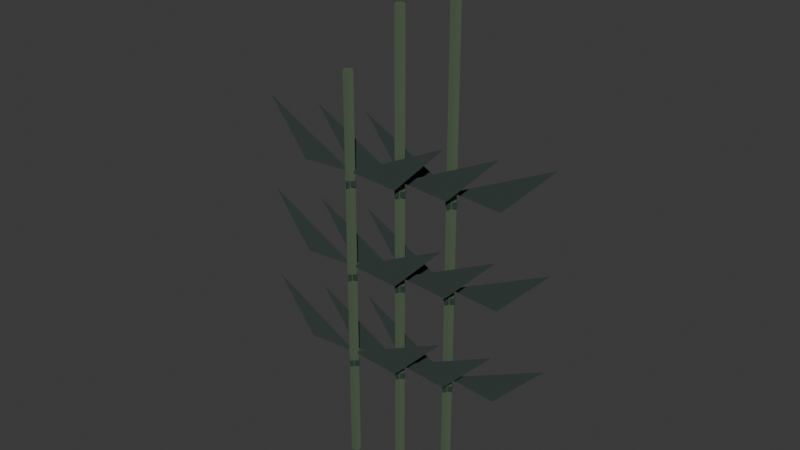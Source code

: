# Source: bamboo.blend  (saved by Blender 5.2.45; exported with 4.5.12 LTS)
import bpy
from mathutils import Matrix  # noqa: F401  (used for matrix-valued properties, if any)

bpy.ops.wm.read_factory_settings(use_empty=True)
scene = bpy.context.scene
scene.name = 'Scene'

# ---- collections
col_collection = bpy.data.collections.new('Collection'); scene.collection.children.link(col_collection)

# ---- materials (node trees are filled in below, after node groups)
mat_vertexpalette = bpy.data.materials.new('VertexPalette')

# ---- material node trees
mat_vertexpalette.use_nodes = True; mat_vertexpalette.node_tree.nodes.clear()
_N = mat_vertexpalette.node_tree.nodes; _L = mat_vertexpalette.node_tree.links
n0 = _N.new('ShaderNodeBsdfPrincipled'); n0.name = '原理化 BSDF'; n0.location = (0, 0)
n0.inputs[2].default_value = 0.85
n0.inputs[10].default_value = 0.005
n1 = _N.new('ShaderNodeOutputMaterial'); n1.name = '材质输出'; n1.location = (0, 0)
n2 = _N.new('ShaderNodeVertexColor'); n2.name = '颜色属性'; n2.location = (0, 0)
n2.layer_name = 'Color'
_L.new(n0.outputs[0], n1.inputs[0])
_L.new(n2.outputs[0], n0.inputs[0])
n1.is_active_output = True

# ---- world
world_world = bpy.data.worlds.new('World'); scene.world = world_world
world_world.use_nodes = True; world_world.node_tree.nodes.clear()
_N = world_world.node_tree.nodes; _L = world_world.node_tree.links
n0 = _N.new('ShaderNodeOutputWorld'); n0.name = 'World Output'; n0.location = (200, 100)
n1 = _N.new('ShaderNodeBackground'); n1.name = 'Background'; n1.location = (-200, 100)
n1.inputs[0].default_value = (0.05088, 0.05088, 0.05088, 1.0)
_L.new(n1.outputs[0], n0.inputs[0])
n0.is_active_output = True
world_world.color = (0.05088, 0.05088, 0.05088)
world_world.sun_shadow_jitter_overblur = 0.0

# ---- meshes
me_010 = bpy.data.meshes.new('柱体.010')
me_010.from_pydata([(-0.45, 0.045, 0.0), (-0.45, 0.045, 3.8), (-0.4072, 0.01391, 0.0), (-0.4072, 0.01391, 3.8), (-0.4235, -0.03641, 0.0), (-0.4235, -0.03641, 3.8), (-0.4765, -0.03641, 0.0), (-0.4765, -0.03641, 3.8), (-0.4928, 0.01391, 0.0), (-0.4928, 0.01391, 3.8), (-0.39, 0.0, 0.97), (-0.45, 0.06, 0.97), (-0.51, 7.348e-18, 0.97), (-0.45, -0.06, 0.97), (-0.39, 0.0, 1.03), (-0.45, 0.06, 1.03), (-0.51, 7.348e-18, 1.03), (-0.45, -0.06, 1.03), (-0.45, 0.0, 1.1), (-1.4, 0.04, 1.55), (-0.95, -0.02, 1.08), (-0.45, 0.0, 1.1), (0.5, 0.04, 1.55), (0.05, -0.02, 1.08), (-0.39, 0.0, 1.87), (-0.45, 0.06, 1.87), (-0.51, 7.348e-18, 1.87), (-0.45, -0.06, 1.87), (-0.39, 0.0, 1.93), (-0.45, 0.06, 1.93), (-0.51, 7.348e-18, 1.93), (-0.45, -0.06, 1.93), (-0.45, 0.0, 2.0), (-1.4, 0.04, 2.45), (-0.95, -0.02, 1.98), (-0.45, 0.0, 2.0), (0.5, 0.04, 2.45), (0.05, -0.02, 1.98), (-0.39, 0.0, 2.77), (-0.45, 0.06, 2.77), (-0.51, 7.348e-18, 2.77), (-0.45, -0.06, 2.77), (-0.39, 0.0, 2.83), (-0.45, 0.06, 2.83), (-0.51, 7.348e-18, 2.83), (-0.45, -0.06, 2.83), (-0.45, 0.0, 2.9), (-1.4, 0.04, 3.35), (-0.95, -0.02, 2.88), (-0.45, 0.0, 2.9), (0.5, 0.04, 3.35), (0.05, -0.02, 2.88), (0.0, 0.155, 0.0), (0.0, 0.155, 4.4), (0.0428, 0.1239, 0.0), (0.0428, 0.1239, 4.4), (0.02645, 0.07359, 0.0), (0.02645, 0.07359, 4.4), (-0.02645, 0.07359, 0.0), (-0.02645, 0.07359, 4.4), (-0.0428, 0.1239, 0.0), (-0.0428, 0.1239, 4.4), (0.06, 0.11, 0.97), (0.0, 0.17, 0.97), (-0.06, 0.11, 0.97), (0.0, 0.05, 0.97), (0.06, 0.11, 1.03), (0.0, 0.17, 1.03), (-0.06, 0.11, 1.03), (0.0, 0.05, 1.03), (0.0, 0.11, 1.1), (-0.95, 0.15, 1.55), (-0.5, 0.09, 1.08), (0.0, 0.11, 1.1), (0.95, 0.15, 1.55), (0.5, 0.09, 1.08), (0.06, 0.11, 1.87), (0.0, 0.17, 1.87), (-0.06, 0.11, 1.87), (0.0, 0.05, 1.87), (0.06, 0.11, 1.93), (0.0, 0.17, 1.93), (-0.06, 0.11, 1.93), (0.0, 0.05, 1.93), (0.0, 0.11, 2.0), (-0.95, 0.15, 2.45), (-0.5, 0.09, 1.98), (0.0, 0.11, 2.0), (0.95, 0.15, 2.45), (0.5, 0.09, 1.98), (0.06, 0.11, 2.77), (0.0, 0.17, 2.77), (-0.06, 0.11, 2.77), (0.0, 0.05, 2.77), (0.06, 0.11, 2.83), (0.0, 0.17, 2.83), (-0.06, 0.11, 2.83), (0.0, 0.05, 2.83), (0.0, 0.11, 2.9), (-0.95, 0.15, 3.35), (-0.5, 0.09, 2.88), (0.0, 0.11, 2.9), (0.95, 0.15, 3.35), (0.5, 0.09, 2.88), (0.45, 0.265, 0.0), (0.45, 0.265, 5.0), (0.4928, 0.2339, 0.0), (0.4928, 0.2339, 5.0), (0.4765, 0.1836, 0.0), (0.4765, 0.1836, 5.0), (0.4235, 0.1836, 0.0), (0.4235, 0.1836, 5.0), (0.4072, 0.2339, 0.0), (0.4072, 0.2339, 5.0), (0.51, 0.22, 0.97), (0.45, 0.28, 0.97), (0.39, 0.22, 0.97), (0.45, 0.16, 0.97), (0.51, 0.22, 1.03), (0.45, 0.28, 1.03), (0.39, 0.22, 1.03), (0.45, 0.16, 1.03), (0.45, 0.22, 1.1), (-0.5, 0.26, 1.55), (-0.05, 0.2, 1.08), (0.45, 0.22, 1.1), (1.4, 0.26, 1.55), (0.95, 0.2, 1.08), (0.51, 0.22, 1.87), (0.45, 0.28, 1.87), (0.39, 0.22, 1.87), (0.45, 0.16, 1.87), (0.51, 0.22, 1.93), (0.45, 0.28, 1.93), (0.39, 0.22, 1.93), (0.45, 0.16, 1.93), (0.45, 0.22, 2.0), (-0.5, 0.26, 2.45), (-0.05, 0.2, 1.98), (0.45, 0.22, 2.0), (1.4, 0.26, 2.45), (0.95, 0.2, 1.98), (0.51, 0.22, 2.77), (0.45, 0.28, 2.77), (0.39, 0.22, 2.77), (0.45, 0.16, 2.77), (0.51, 0.22, 2.83), (0.45, 0.28, 2.83), (0.39, 0.22, 2.83), (0.45, 0.16, 2.83), (0.45, 0.22, 2.9), (-0.5, 0.26, 3.35), (-0.05, 0.2, 2.88), (0.45, 0.22, 2.9), (1.4, 0.26, 3.35), (0.95, 0.2, 2.88)], [], [(0, 1, 3, 2), (2, 3, 5, 4), (4, 5, 7, 6), (3, 1, 9, 7, 5), (6, 7, 9, 8), (8, 9, 1, 0), (0, 2, 4, 6, 8), (10, 11, 15, 14), (11, 12, 16, 15), (12, 13, 17, 16), (13, 10, 14, 17), (18, 19, 20), (21, 22, 23), (24, 25, 29, 28), (25, 26, 30, 29), (26, 27, 31, 30), (27, 24, 28, 31), (32, 33, 34), (35, 36, 37), (38, 39, 43, 42), (39, 40, 44, 43), (40, 41, 45, 44), (41, 38, 42, 45), (46, 47, 48), (49, 50, 51), (52, 53, 55, 54), (54, 55, 57, 56), (56, 57, 59, 58), (55, 53, 61, 59, 57), (58, 59, 61, 60), (60, 61, 53, 52), (52, 54, 56, 58, 60), (62, 63, 67, 66), (63, 64, 68, 67), (64, 65, 69, 68), (65, 62, 66, 69), (70, 71, 72), (73, 74, 75), (76, 77, 81, 80), (77, 78, 82, 81), (78, 79, 83, 82), (79, 76, 80, 83), (84, 85, 86), (87, 88, 89), (90, 91, 95, 94), (91, 92, 96, 95), (92, 93, 97, 96), (93, 90, 94, 97), (98, 99, 100), (101, 102, 103), (104, 105, 107, 106), (106, 107, 109, 108), (108, 109, 111, 110), (107, 105, 113, 111, 109), (110, 111, 113, 112), (112, 113, 105, 104), (104, 106, 108, 110, 112), (114, 115, 119, 118), (115, 116, 120, 119), (116, 117, 121, 120), (117, 114, 118, 121), (122, 123, 124), (125, 126, 127), (128, 129, 133, 132), (129, 130, 134, 133), (130, 131, 135, 134), (131, 128, 132, 135), (136, 137, 138), (139, 140, 141), (142, 143, 147, 146), (143, 144, 148, 147), (144, 145, 149, 148), (145, 142, 146, 149), (150, 151, 152), (153, 154, 155)])
_uv = me_010.uv_layers.new(name='UV贴图')
_uv.uv.foreach_set('vector', [1.0, 0.5, 1.0, 1.0, 0.8, 1.0, 0.8, 0.5, 0.8, 0.5, 0.8, 1.0, 0.6, 1.0, 0.6, 0.5, 0.6, 0.5, 0.6, 1.0, 0.4, 1.0, 0.4, 0.5, 0.4783, 0.3242, 0.25, 0.49, 0.02175, 0.3242, 0.1089, 0.05584, 0.3911, 0.05584, 0.4, 0.5, 0.4, 1.0, 0.2, 1.0, 0.2, 0.5, 0.2, 0.5, 0.2, 1.0, 2.98e-08, 1.0, 2.98e-08, 0.5, 0.75, 0.49, 0.9783, 0.3242, 0.8911, 0.05584, 0.6089, 0.05584, 0.5217, 0.3242, 0.0, 0.0, 0.0, 0.0, 0.0, 0.0, 0.0, 0.0, 0.0, 0.0, 0.0, 0.0, 0.0, 0.0, 0.0, 0.0, 0.0, 0.0, 0.0, 0.0, 0.0, 0.0, 0.0, 0.0, 0.0, 0.0, 0.0, 0.0, 0.0, 0.0, 0.0, 0.0, 0.0, 0.0, 0.0, 0.0, 0.0, 0.0, 0.0, 0.0, 0.0, 0.0, 0.0, 0.0, 0.0, 0.0, 0.0, 0.0, 0.0, 0.0, 0.0, 0.0, 0.0, 0.0, 0.0, 0.0, 0.0, 0.0, 0.0, 0.0, 0.0, 0.0, 0.0, 0.0, 0.0, 0.0, 0.0, 0.0, 0.0, 0.0, 0.0, 0.0, 0.0, 0.0, 0.0, 0.0, 0.0, 0.0, 0.0, 0.0, 0.0, 0.0, 0.0, 0.0, 0.0, 0.0, 0.0, 0.0, 0.0, 0.0, 0.0, 0.0, 0.0, 0.0, 0.0, 0.0, 0.0, 0.0, 0.0, 0.0, 0.0, 0.0, 0.0, 0.0, 0.0, 0.0, 0.0, 0.0, 0.0, 0.0, 0.0, 0.0, 0.0, 0.0, 0.0, 0.0, 0.0, 0.0, 0.0, 0.0, 0.0, 0.0, 0.0, 0.0, 0.0, 0.0, 0.0, 0.0, 0.0, 0.0, 0.0, 0.0, 1.0, 0.5, 1.0, 1.0, 0.8, 1.0, 0.8, 0.5, 0.8, 0.5, 0.8, 1.0, 0.6, 1.0, 0.6, 0.5, 0.6, 0.5, 0.6, 1.0, 0.4, 1.0, 0.4, 0.5, 0.4783, 0.3242, 0.25, 0.49, 0.02175, 0.3242, 0.1089, 0.05584, 0.3911, 0.05584, 0.4, 0.5, 0.4, 1.0, 0.2, 1.0, 0.2, 0.5, 0.2, 0.5, 0.2, 1.0, 2.98e-08, 1.0, 2.98e-08, 0.5, 0.75, 0.49, 0.9783, 0.3242, 0.8911, 0.05584, 0.6089, 0.05584, 0.5217, 0.3242, 0.0, 0.0, 0.0, 0.0, 0.0, 0.0, 0.0, 0.0, 0.0, 0.0, 0.0, 0.0, 0.0, 0.0, 0.0, 0.0, 0.0, 0.0, 0.0, 0.0, 0.0, 0.0, 0.0, 0.0, 0.0, 0.0, 0.0, 0.0, 0.0, 0.0, 0.0, 0.0, 0.0, 0.0, 0.0, 0.0, 0.0, 0.0, 0.0, 0.0, 0.0, 0.0, 0.0, 0.0, 0.0, 0.0, 0.0, 0.0, 0.0, 0.0, 0.0, 0.0, 0.0, 0.0, 0.0, 0.0, 0.0, 0.0, 0.0, 0.0, 0.0, 0.0, 0.0, 0.0, 0.0, 0.0, 0.0, 0.0, 0.0, 0.0, 0.0, 0.0, 0.0, 0.0, 0.0, 0.0, 0.0, 0.0, 0.0, 0.0, 0.0, 0.0, 0.0, 0.0, 0.0, 0.0, 0.0, 0.0, 0.0, 0.0, 0.0, 0.0, 0.0, 0.0, 0.0, 0.0, 0.0, 0.0, 0.0, 0.0, 0.0, 0.0, 0.0, 0.0, 0.0, 0.0, 0.0, 0.0, 0.0, 0.0, 0.0, 0.0, 0.0, 0.0, 0.0, 0.0, 0.0, 0.0, 0.0, 0.0, 0.0, 0.0, 0.0, 0.0, 0.0, 0.0, 0.0, 0.0, 0.0, 0.0, 0.0, 0.0, 1.0, 0.5, 1.0, 1.0, 0.8, 1.0, 0.8, 0.5, 0.8, 0.5, 0.8, 1.0, 0.6, 1.0, 0.6, 0.5, 0.6, 0.5, 0.6, 1.0, 0.4, 1.0, 0.4, 0.5, 0.4783, 0.3242, 0.25, 0.49, 0.02175, 0.3242, 0.1089, 0.05584, 0.3911, 0.05584, 0.4, 0.5, 0.4, 1.0, 0.2, 1.0, 0.2, 0.5, 0.2, 0.5, 0.2, 1.0, 2.98e-08, 1.0, 2.98e-08, 0.5, 0.75, 0.49, 0.9783, 0.3242, 0.8911, 0.05584, 0.6089, 0.05584, 0.5217, 0.3242, 0.0, 0.0, 0.0, 0.0, 0.0, 0.0, 0.0, 0.0, 0.0, 0.0, 0.0, 0.0, 0.0, 0.0, 0.0, 0.0, 0.0, 0.0, 0.0, 0.0, 0.0, 0.0, 0.0, 0.0, 0.0, 0.0, 0.0, 0.0, 0.0, 0.0, 0.0, 0.0, 0.0, 0.0, 0.0, 0.0, 0.0, 0.0, 0.0, 0.0, 0.0, 0.0, 0.0, 0.0, 0.0, 0.0, 0.0, 0.0, 0.0, 0.0, 0.0, 0.0, 0.0, 0.0, 0.0, 0.0, 0.0, 0.0, 0.0, 0.0, 0.0, 0.0, 0.0, 0.0, 0.0, 0.0, 0.0, 0.0, 0.0, 0.0, 0.0, 0.0, 0.0, 0.0, 0.0, 0.0, 0.0, 0.0, 0.0, 0.0, 0.0, 0.0, 0.0, 0.0, 0.0, 0.0, 0.0, 0.0, 0.0, 0.0, 0.0, 0.0, 0.0, 0.0, 0.0, 0.0, 0.0, 0.0, 0.0, 0.0, 0.0, 0.0, 0.0, 0.0, 0.0, 0.0, 0.0, 0.0, 0.0, 0.0, 0.0, 0.0, 0.0, 0.0, 0.0, 0.0, 0.0, 0.0, 0.0, 0.0, 0.0, 0.0, 0.0, 0.0, 0.0, 0.0, 0.0, 0.0, 0.0, 0.0, 0.0, 0.0])
_ca = me_010.color_attributes.new('Color', 'FLOAT_COLOR', 'CORNER')
_ca.data.foreach_set('color', [0.08241, 0.1247, 0.06772, 1.0, 0.08241, 0.1247, 0.06772, 1.0, 0.08241, 0.1247, 0.06772, 1.0, 0.08241, 0.1247, 0.06772, 1.0, 0.08241, 0.1247, 0.06772, 1.0, 0.08241, 0.1247, 0.06772, 1.0, 0.08241, 0.1247, 0.06772, 1.0, 0.08241, 0.1247, 0.06772, 1.0, 0.08241, 0.1247, 0.06772, 1.0, 0.08241, 0.1247, 0.06772, 1.0, 0.08241, 0.1247, 0.06772, 1.0, 0.08241, 0.1247, 0.06772, 1.0, 0.08241, 0.1247, 0.06772, 1.0, 0.08241, 0.1247, 0.06772, 1.0, 0.08241, 0.1247, 0.06772, 1.0, 0.08241, 0.1247, 0.06772, 1.0, 0.08241, 0.1247, 0.06772, 1.0, 0.08241, 0.1247, 0.06772, 1.0, 0.08241, 0.1247, 0.06772, 1.0, 0.08241, 0.1247, 0.06772, 1.0, 0.08241, 0.1247, 0.06772, 1.0, 0.08241, 0.1247, 0.06772, 1.0, 0.08241, 0.1247, 0.06772, 1.0, 0.08241, 0.1247, 0.06772, 1.0, 0.08241, 0.1247, 0.06772, 1.0, 0.08241, 0.1247, 0.06772, 1.0, 0.08241, 0.1247, 0.06772, 1.0, 0.08241, 0.1247, 0.06772, 1.0, 0.08241, 0.1247, 0.06772, 1.0, 0.08241, 0.1247, 0.06772, 1.0, 0.01518, 0.03995, 0.02776, 1.0, 0.01518, 0.03995, 0.02776, 1.0, 0.01518, 0.03995, 0.02776, 1.0, 0.01518, 0.03995, 0.02776, 1.0, 0.01518, 0.03995, 0.02776, 1.0, 0.01518, 0.03995, 0.02776, 1.0, 0.01518, 0.03995, 0.02776, 1.0, 0.01518, 0.03995, 0.02776, 1.0, 0.01518, 0.03995, 0.02776, 1.0, 0.01518, 0.03995, 0.02776, 1.0, 0.01518, 0.03995, 0.02776, 1.0, 0.01518, 0.03995, 0.02776, 1.0, 0.01518, 0.03995, 0.02776, 1.0, 0.01518, 0.03995, 0.02776, 1.0, 0.01518, 0.03995, 0.02776, 1.0, 0.01518, 0.03995, 0.02776, 1.0, 0.03026, 0.04455, 0.03995, 1.0, 0.03026, 0.04455, 0.03995, 1.0, 0.03026, 0.04455, 0.03995, 1.0, 0.03026, 0.04455, 0.03995, 1.0, 0.03026, 0.04455, 0.03995, 1.0, 0.03026, 0.04455, 0.03995, 1.0, 0.01518, 0.03995, 0.02776, 1.0, 0.01518, 0.03995, 0.02776, 1.0, 0.01518, 0.03995, 0.02776, 1.0, 0.01518, 0.03995, 0.02776, 1.0, 0.01518, 0.03995, 0.02776, 1.0, 0.01518, 0.03995, 0.02776, 1.0, 0.01518, 0.03995, 0.02776, 1.0, 0.01518, 0.03995, 0.02776, 1.0, 0.01518, 0.03995, 0.02776, 1.0, 0.01518, 0.03995, 0.02776, 1.0, 0.01518, 0.03995, 0.02776, 1.0, 0.01518, 0.03995, 0.02776, 1.0, 0.01518, 0.03995, 0.02776, 1.0, 0.01518, 0.03995, 0.02776, 1.0, 0.01518, 0.03995, 0.02776, 1.0, 0.01518, 0.03995, 0.02776, 1.0, 0.03026, 0.04455, 0.03995, 1.0, 0.03026, 0.04455, 0.03995, 1.0, 0.03026, 0.04455, 0.03995, 1.0, 0.03026, 0.04455, 0.03995, 1.0, 0.03026, 0.04455, 0.03995, 1.0, 0.03026, 0.04455, 0.03995, 1.0, 0.01518, 0.03995, 0.02776, 1.0, 0.01518, 0.03995, 0.02776, 1.0, 0.01518, 0.03995, 0.02776, 1.0, 0.01518, 0.03995, 0.02776, 1.0, 0.01518, 0.03995, 0.02776, 1.0, 0.01518, 0.03995, 0.02776, 1.0, 0.01518, 0.03995, 0.02776, 1.0, 0.01518, 0.03995, 0.02776, 1.0, 0.01518, 0.03995, 0.02776, 1.0, 0.01518, 0.03995, 0.02776, 1.0, 0.01518, 0.03995, 0.02776, 1.0, 0.01518, 0.03995, 0.02776, 1.0, 0.01518, 0.03995, 0.02776, 1.0, 0.01518, 0.03995, 0.02776, 1.0, 0.01518, 0.03995, 0.02776, 1.0, 0.01518, 0.03995, 0.02776, 1.0, 0.03026, 0.04455, 0.03995, 1.0, 0.03026, 0.04455, 0.03995, 1.0, 0.03026, 0.04455, 0.03995, 1.0, 0.03026, 0.04455, 0.03995, 1.0, 0.03026, 0.04455, 0.03995, 1.0, 0.03026, 0.04455, 0.03995, 1.0, 0.08241, 0.1247, 0.06772, 1.0, 0.08241, 0.1247, 0.06772, 1.0, 0.08241, 0.1247, 0.06772, 1.0, 0.08241, 0.1247, 0.06772, 1.0, 0.08241, 0.1247, 0.06772, 1.0, 0.08241, 0.1247, 0.06772, 1.0, 0.08241, 0.1247, 0.06772, 1.0, 0.08241, 0.1247, 0.06772, 1.0, 0.08241, 0.1247, 0.06772, 1.0, 0.08241, 0.1247, 0.06772, 1.0, 0.08241, 0.1247, 0.06772, 1.0, 0.08241, 0.1247, 0.06772, 1.0, 0.08241, 0.1247, 0.06772, 1.0, 0.08241, 0.1247, 0.06772, 1.0, 0.08241, 0.1247, 0.06772, 1.0, 0.08241, 0.1247, 0.06772, 1.0, 0.08241, 0.1247, 0.06772, 1.0, 0.08241, 0.1247, 0.06772, 1.0, 0.08241, 0.1247, 0.06772, 1.0, 0.08241, 0.1247, 0.06772, 1.0, 0.08241, 0.1247, 0.06772, 1.0, 0.08241, 0.1247, 0.06772, 1.0, 0.08241, 0.1247, 0.06772, 1.0, 0.08241, 0.1247, 0.06772, 1.0, 0.08241, 0.1247, 0.06772, 1.0, 0.08241, 0.1247, 0.06772, 1.0, 0.08241, 0.1247, 0.06772, 1.0, 0.08241, 0.1247, 0.06772, 1.0, 0.08241, 0.1247, 0.06772, 1.0, 0.08241, 0.1247, 0.06772, 1.0, 0.01518, 0.03995, 0.02776, 1.0, 0.01518, 0.03995, 0.02776, 1.0, 0.01518, 0.03995, 0.02776, 1.0, 0.01518, 0.03995, 0.02776, 1.0, 0.01518, 0.03995, 0.02776, 1.0, 0.01518, 0.03995, 0.02776, 1.0, 0.01518, 0.03995, 0.02776, 1.0, 0.01518, 0.03995, 0.02776, 1.0, 0.01518, 0.03995, 0.02776, 1.0, 0.01518, 0.03995, 0.02776, 1.0, 0.01518, 0.03995, 0.02776, 1.0, 0.01518, 0.03995, 0.02776, 1.0, 0.01518, 0.03995, 0.02776, 1.0, 0.01518, 0.03995, 0.02776, 1.0, 0.01518, 0.03995, 0.02776, 1.0, 0.01518, 0.03995, 0.02776, 1.0, 0.03026, 0.04455, 0.03995, 1.0, 0.03026, 0.04455, 0.03995, 1.0, 0.03026, 0.04455, 0.03995, 1.0, 0.03026, 0.04455, 0.03995, 1.0, 0.03026, 0.04455, 0.03995, 1.0, 0.03026, 0.04455, 0.03995, 1.0, 0.01518, 0.03995, 0.02776, 1.0, 0.01518, 0.03995, 0.02776, 1.0, 0.01518, 0.03995, 0.02776, 1.0, 0.01518, 0.03995, 0.02776, 1.0, 0.01518, 0.03995, 0.02776, 1.0, 0.01518, 0.03995, 0.02776, 1.0, 0.01518, 0.03995, 0.02776, 1.0, 0.01518, 0.03995, 0.02776, 1.0, 0.01518, 0.03995, 0.02776, 1.0, 0.01518, 0.03995, 0.02776, 1.0, 0.01518, 0.03995, 0.02776, 1.0, 0.01518, 0.03995, 0.02776, 1.0, 0.01518, 0.03995, 0.02776, 1.0, 0.01518, 0.03995, 0.02776, 1.0, 0.01518, 0.03995, 0.02776, 1.0, 0.01518, 0.03995, 0.02776, 1.0, 0.03026, 0.04455, 0.03995, 1.0, 0.03026, 0.04455, 0.03995, 1.0, 0.03026, 0.04455, 0.03995, 1.0, 0.03026, 0.04455, 0.03995, 1.0, 0.03026, 0.04455, 0.03995, 1.0, 0.03026, 0.04455, 0.03995, 1.0, 0.01518, 0.03995, 0.02776, 1.0, 0.01518, 0.03995, 0.02776, 1.0, 0.01518, 0.03995, 0.02776, 1.0, 0.01518, 0.03995, 0.02776, 1.0, 0.01518, 0.03995, 0.02776, 1.0, 0.01518, 0.03995, 0.02776, 1.0, 0.01518, 0.03995, 0.02776, 1.0, 0.01518, 0.03995, 0.02776, 1.0, 0.01518, 0.03995, 0.02776, 1.0, 0.01518, 0.03995, 0.02776, 1.0, 0.01518, 0.03995, 0.02776, 1.0, 0.01518, 0.03995, 0.02776, 1.0, 0.01518, 0.03995, 0.02776, 1.0, 0.01518, 0.03995, 0.02776, 1.0, 0.01518, 0.03995, 0.02776, 1.0, 0.01518, 0.03995, 0.02776, 1.0, 0.03026, 0.04455, 0.03995, 1.0, 0.03026, 0.04455, 0.03995, 1.0, 0.03026, 0.04455, 0.03995, 1.0, 0.03026, 0.04455, 0.03995, 1.0, 0.03026, 0.04455, 0.03995, 1.0, 0.03026, 0.04455, 0.03995, 1.0, 0.08241, 0.1247, 0.06772, 1.0, 0.08241, 0.1247, 0.06772, 1.0, 0.08241, 0.1247, 0.06772, 1.0, 0.08241, 0.1247, 0.06772, 1.0, 0.08241, 0.1247, 0.06772, 1.0, 0.08241, 0.1247, 0.06772, 1.0, 0.08241, 0.1247, 0.06772, 1.0, 0.08241, 0.1247, 0.06772, 1.0, 0.08241, 0.1247, 0.06772, 1.0, 0.08241, 0.1247, 0.06772, 1.0, 0.08241, 0.1247, 0.06772, 1.0, 0.08241, 0.1247, 0.06772, 1.0, 0.08241, 0.1247, 0.06772, 1.0, 0.08241, 0.1247, 0.06772, 1.0, 0.08241, 0.1247, 0.06772, 1.0, 0.08241, 0.1247, 0.06772, 1.0, 0.08241, 0.1247, 0.06772, 1.0, 0.08241, 0.1247, 0.06772, 1.0, 0.08241, 0.1247, 0.06772, 1.0, 0.08241, 0.1247, 0.06772, 1.0, 0.08241, 0.1247, 0.06772, 1.0, 0.08241, 0.1247, 0.06772, 1.0, 0.08241, 0.1247, 0.06772, 1.0, 0.08241, 0.1247, 0.06772, 1.0, 0.08241, 0.1247, 0.06772, 1.0, 0.08241, 0.1247, 0.06772, 1.0, 0.08241, 0.1247, 0.06772, 1.0, 0.08241, 0.1247, 0.06772, 1.0, 0.08241, 0.1247, 0.06772, 1.0, 0.08241, 0.1247, 0.06772, 1.0, 0.01518, 0.03995, 0.02776, 1.0, 0.01518, 0.03995, 0.02776, 1.0, 0.01518, 0.03995, 0.02776, 1.0, 0.01518, 0.03995, 0.02776, 1.0, 0.01518, 0.03995, 0.02776, 1.0, 0.01518, 0.03995, 0.02776, 1.0, 0.01518, 0.03995, 0.02776, 1.0, 0.01518, 0.03995, 0.02776, 1.0, 0.01518, 0.03995, 0.02776, 1.0, 0.01518, 0.03995, 0.02776, 1.0, 0.01518, 0.03995, 0.02776, 1.0, 0.01518, 0.03995, 0.02776, 1.0, 0.01518, 0.03995, 0.02776, 1.0, 0.01518, 0.03995, 0.02776, 1.0, 0.01518, 0.03995, 0.02776, 1.0, 0.01518, 0.03995, 0.02776, 1.0, 0.03026, 0.04455, 0.03995, 1.0, 0.03026, 0.04455, 0.03995, 1.0, 0.03026, 0.04455, 0.03995, 1.0, 0.03026, 0.04455, 0.03995, 1.0, 0.03026, 0.04455, 0.03995, 1.0, 0.03026, 0.04455, 0.03995, 1.0, 0.01518, 0.03995, 0.02776, 1.0, 0.01518, 0.03995, 0.02776, 1.0, 0.01518, 0.03995, 0.02776, 1.0, 0.01518, 0.03995, 0.02776, 1.0, 0.01518, 0.03995, 0.02776, 1.0, 0.01518, 0.03995, 0.02776, 1.0, 0.01518, 0.03995, 0.02776, 1.0, 0.01518, 0.03995, 0.02776, 1.0, 0.01518, 0.03995, 0.02776, 1.0, 0.01518, 0.03995, 0.02776, 1.0, 0.01518, 0.03995, 0.02776, 1.0, 0.01518, 0.03995, 0.02776, 1.0, 0.01518, 0.03995, 0.02776, 1.0, 0.01518, 0.03995, 0.02776, 1.0, 0.01518, 0.03995, 0.02776, 1.0, 0.01518, 0.03995, 0.02776, 1.0, 0.03026, 0.04455, 0.03995, 1.0, 0.03026, 0.04455, 0.03995, 1.0, 0.03026, 0.04455, 0.03995, 1.0, 0.03026, 0.04455, 0.03995, 1.0, 0.03026, 0.04455, 0.03995, 1.0, 0.03026, 0.04455, 0.03995, 1.0, 0.01518, 0.03995, 0.02776, 1.0, 0.01518, 0.03995, 0.02776, 1.0, 0.01518, 0.03995, 0.02776, 1.0, 0.01518, 0.03995, 0.02776, 1.0, 0.01518, 0.03995, 0.02776, 1.0, 0.01518, 0.03995, 0.02776, 1.0, 0.01518, 0.03995, 0.02776, 1.0, 0.01518, 0.03995, 0.02776, 1.0, 0.01518, 0.03995, 0.02776, 1.0, 0.01518, 0.03995, 0.02776, 1.0, 0.01518, 0.03995, 0.02776, 1.0, 0.01518, 0.03995, 0.02776, 1.0, 0.01518, 0.03995, 0.02776, 1.0, 0.01518, 0.03995, 0.02776, 1.0, 0.01518, 0.03995, 0.02776, 1.0, 0.01518, 0.03995, 0.02776, 1.0, 0.03026, 0.04455, 0.03995, 1.0, 0.03026, 0.04455, 0.03995, 1.0, 0.03026, 0.04455, 0.03995, 1.0, 0.03026, 0.04455, 0.03995, 1.0, 0.03026, 0.04455, 0.03995, 1.0, 0.03026, 0.04455, 0.03995, 1.0])
me_010.materials.append(mat_vertexpalette)
me_010.update()

# ---- objects
ob_bamboo = bpy.data.objects.new('bamboo', me_010)

# ---- transforms, parenting, visibility, modifiers, constraints
ob_bamboo.location = (0.0, 0.0, 0.0)

# ---- collection membership
col_collection.objects.link(ob_bamboo)

# ---- scene / render settings (as saved in the file)
scene.frame_start = 1; scene.frame_end = 250; scene.frame_set(1)
scene.render.engine = 'BLENDER_EEVEE_NEXT'
scene.render.bake_bias = 0.0
scene.render.bake_samples = 0
scene.render.compositor_device = 'GPU'
scene.eevee.use_volume_custom_range = False
scene.eevee.fast_gi_thickness_near = 0.1
scene.eevee.fast_gi_thickness_far = 0.0
scene.eevee.ray_tracing_options.screen_trace_thickness = 0.1
bpy.context.view_layer.update()

# ---- added for rendering (the .blend has no active camera and no usable light): camera, sun
cam_auto = bpy.data.cameras.new('AutoCamera')
cam_auto.lens = 50.0
cam_auto.sensor_width = 36.0
cam_auto.clip_end = 1000.0
ob_auto_camera = bpy.data.objects.new('AutoCamera', cam_auto)
scene.collection.objects.link(ob_auto_camera)
ob_auto_camera.location = (5.31143, -6.26372, 6.74915)
ob_auto_camera.rotation_euler = (1.09748, -7.21219e-08, 0.694738)
scene.camera = ob_auto_camera
light_auto_sun = bpy.data.lights.new('AutoSun', 'SUN')
light_auto_sun.energy = 3.0
light_auto_sun.angle = 0.0523599
ob_auto_sun = bpy.data.objects.new('AutoSun', light_auto_sun)
scene.collection.objects.link(ob_auto_sun)
ob_auto_sun.rotation_euler = (0.872665, 0.174533, 0.523599)
bpy.context.view_layer.update()
